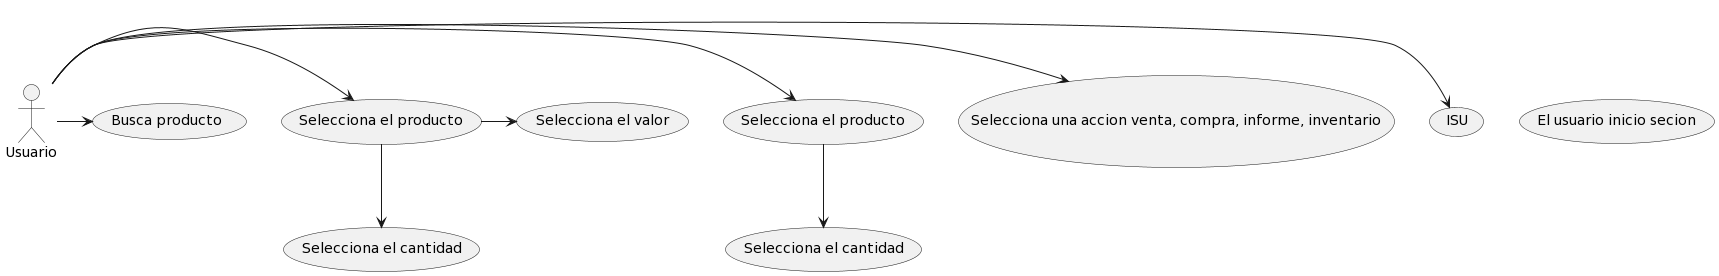

The diagram above was rendered by PlantUML. Its source (embedded in the PNG):
@startuml
:Usuario: as usuario  
(El usuario inicio secion) as (iniciar sesion)
:usuario: --right--> (ISU) 


(Selecciona una accion venta, compra, informe, inventario) as (SA)
:usuario: --right--> (SA) 


(Selecciona el producto) as (SP)
(Selecciona el cantidad) as (SC)
:usuario: --right--> (SP) 
(SP)-down-> (SC)



(Selecciona el producto) as (SCOD)
(Selecciona el cantidad) as (SCAND)
(Selecciona el valor) as (SVAL)
:usuario: --right--> (SCOD) 
(SCOD)-down-> (SCAND)
(SCOD)-right-> (SVAL)




(Busca producto) as (BP)
:usuario: --right--> (BP)
@enduml